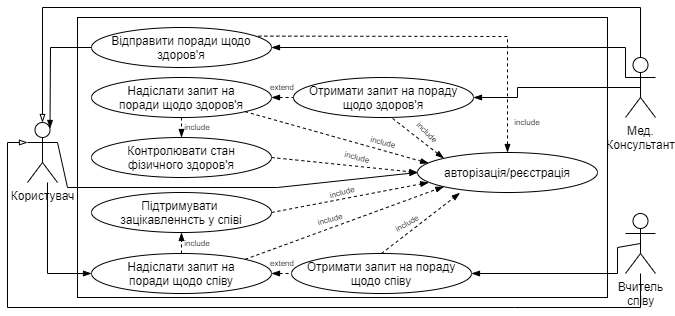

The diagram above was exported from draw.io. Its source (the exported page's mxGraphModel, read from the mxfile embedded in the PNG):
<mxGraphModel dx="1024" dy="592" grid="1" gridSize="10" guides="1" tooltips="1" connect="1" arrows="1" fold="1" page="1" pageScale="1" pageWidth="827" pageHeight="1169" math="0" shadow="0">
  <root>
    <mxCell id="WIyWlLk6GJQsqaUBKTNV-0" />
    <mxCell id="WIyWlLk6GJQsqaUBKTNV-1" parent="WIyWlLk6GJQsqaUBKTNV-0" />
    <mxCell id="383gzaSXwhzBvP8eZe2t-30" value="" style="rounded=0;whiteSpace=wrap;html=1;fillColor=none;fontSize=8;" parent="WIyWlLk6GJQsqaUBKTNV-1" vertex="1">
      <mxGeometry x="200" y="180" width="530" height="280" as="geometry" />
    </mxCell>
    <mxCell id="zkfFHV4jXpPFQw0GAbJ--26" value="" style="endArrow=blockThin;shadow=0;strokeWidth=1;rounded=0;endFill=1;elbow=vertical;entryX=1;entryY=0.5;entryDx=0;entryDy=0;exitX=0;exitY=0.3333333333333333;exitDx=0;exitDy=0;exitPerimeter=0;startArrow=none;startFill=0;" parent="WIyWlLk6GJQsqaUBKTNV-1" source="HAlKXmDzrB93N0-EfDcC-4" target="HAlKXmDzrB93N0-EfDcC-1" edge="1">
      <mxGeometry x="0.5" y="41" relative="1" as="geometry">
        <mxPoint x="160" y="310" as="sourcePoint" />
        <mxPoint x="160" y="380" as="targetPoint" />
        <mxPoint x="-40" y="32" as="offset" />
        <Array as="points">
          <mxPoint x="748" y="210" />
        </Array>
      </mxGeometry>
    </mxCell>
    <mxCell id="HAlKXmDzrB93N0-EfDcC-0" value="Користувач" style="shape=umlActor;verticalLabelPosition=bottom;verticalAlign=top;html=1;" parent="WIyWlLk6GJQsqaUBKTNV-1" vertex="1">
      <mxGeometry x="150" y="285" width="30" height="60" as="geometry" />
    </mxCell>
    <mxCell id="HAlKXmDzrB93N0-EfDcC-1" value="Відправити поради щодо здоров'я" style="ellipse;whiteSpace=wrap;html=1;" parent="WIyWlLk6GJQsqaUBKTNV-1" vertex="1">
      <mxGeometry x="214" y="190" width="180" height="40" as="geometry" />
    </mxCell>
    <mxCell id="HAlKXmDzrB93N0-EfDcC-3" value="Надіслати запит на&lt;br&gt;поради щодо співу" style="ellipse;whiteSpace=wrap;html=1;" parent="WIyWlLk6GJQsqaUBKTNV-1" vertex="1">
      <mxGeometry x="214" y="416" width="180" height="40" as="geometry" />
    </mxCell>
    <mxCell id="HAlKXmDzrB93N0-EfDcC-4" value="Мед.&lt;br&gt;Консультант" style="shape=umlActor;verticalLabelPosition=bottom;verticalAlign=top;html=1;" parent="WIyWlLk6GJQsqaUBKTNV-1" vertex="1">
      <mxGeometry x="748" y="220" width="30" height="60" as="geometry" />
    </mxCell>
    <mxCell id="HAlKXmDzrB93N0-EfDcC-6" value="Вчитель&lt;br&gt;співу" style="shape=umlActor;verticalLabelPosition=bottom;verticalAlign=top;html=1;" parent="WIyWlLk6GJQsqaUBKTNV-1" vertex="1">
      <mxGeometry x="748" y="376" width="30" height="60" as="geometry" />
    </mxCell>
    <mxCell id="383gzaSXwhzBvP8eZe2t-7" value="" style="endArrow=none;html=1;exitX=0.5;exitY=0;exitDx=0;exitDy=0;exitPerimeter=0;entryX=0.5;entryY=0;entryDx=0;entryDy=0;entryPerimeter=0;rounded=0;strokeWidth=1;jumpStyle=none;shadow=0;startArrow=blockThin;startFill=0;" parent="WIyWlLk6GJQsqaUBKTNV-1" source="HAlKXmDzrB93N0-EfDcC-0" target="HAlKXmDzrB93N0-EfDcC-4" edge="1">
      <mxGeometry width="50" height="50" relative="1" as="geometry">
        <mxPoint x="370" y="320" as="sourcePoint" />
        <mxPoint x="420" y="270" as="targetPoint" />
        <Array as="points">
          <mxPoint x="165" y="170" />
          <mxPoint x="763" y="170" />
        </Array>
      </mxGeometry>
    </mxCell>
    <mxCell id="383gzaSXwhzBvP8eZe2t-8" value="" style="endArrow=none;html=1;exitX=0;exitY=0.3333333333333333;exitDx=0;exitDy=0;exitPerimeter=0;rounded=0;strokeWidth=1;jumpStyle=none;shadow=0;startArrow=blockThin;startFill=0;" parent="WIyWlLk6GJQsqaUBKTNV-1" source="HAlKXmDzrB93N0-EfDcC-0" target="HAlKXmDzrB93N0-EfDcC-6" edge="1">
      <mxGeometry width="50" height="50" relative="1" as="geometry">
        <mxPoint x="134" y="660" as="sourcePoint" />
        <mxPoint x="665" y="470" as="targetPoint" />
        <Array as="points">
          <mxPoint x="130" y="305" />
          <mxPoint x="130" y="470" />
          <mxPoint x="637" y="470" />
          <mxPoint x="763" y="470" />
        </Array>
      </mxGeometry>
    </mxCell>
    <mxCell id="383gzaSXwhzBvP8eZe2t-10" value="" style="endArrow=blockThin;html=1;shadow=0;strokeWidth=1;exitX=0;exitY=0.5;exitDx=0;exitDy=0;entryX=0.75;entryY=0.1;entryDx=0;entryDy=0;entryPerimeter=0;rounded=0;endFill=1;" parent="WIyWlLk6GJQsqaUBKTNV-1" source="HAlKXmDzrB93N0-EfDcC-1" target="HAlKXmDzrB93N0-EfDcC-0" edge="1">
      <mxGeometry width="50" height="50" relative="1" as="geometry">
        <mxPoint x="370" y="400" as="sourcePoint" />
        <mxPoint x="420" y="350" as="targetPoint" />
        <Array as="points">
          <mxPoint x="173" y="210" />
        </Array>
      </mxGeometry>
    </mxCell>
    <mxCell id="383gzaSXwhzBvP8eZe2t-11" value="Підтримувати &lt;br&gt;зацікавленнсть у співі" style="ellipse;whiteSpace=wrap;html=1;" parent="WIyWlLk6GJQsqaUBKTNV-1" vertex="1">
      <mxGeometry x="214" y="355" width="180" height="40" as="geometry" />
    </mxCell>
    <mxCell id="HAlKXmDzrB93N0-EfDcC-8" value="Отримати запит на пораду щодо співу" style="ellipse;whiteSpace=wrap;html=1;" parent="WIyWlLk6GJQsqaUBKTNV-1" vertex="1">
      <mxGeometry x="414" y="416" width="180" height="40" as="geometry" />
    </mxCell>
    <mxCell id="383gzaSXwhzBvP8eZe2t-14" value="" style="endArrow=blockThin;shadow=0;strokeWidth=1;rounded=0;endFill=1;elbow=vertical;entryX=1;entryY=0.5;entryDx=0;entryDy=0;exitX=0.5;exitY=0.5;exitDx=0;exitDy=0;exitPerimeter=0;" parent="WIyWlLk6GJQsqaUBKTNV-1" source="HAlKXmDzrB93N0-EfDcC-6" target="HAlKXmDzrB93N0-EfDcC-8" edge="1">
      <mxGeometry x="0.5" y="41" relative="1" as="geometry">
        <mxPoint x="781" y="425" as="sourcePoint" />
        <mxPoint x="710" y="436" as="targetPoint" />
        <mxPoint x="-40" y="32" as="offset" />
        <Array as="points">
          <mxPoint x="740" y="410" />
          <mxPoint x="740" y="436" />
        </Array>
      </mxGeometry>
    </mxCell>
    <mxCell id="383gzaSXwhzBvP8eZe2t-15" value="" style="endArrow=none;dashed=1;html=1;shadow=0;strokeWidth=1;entryX=0;entryY=0.5;entryDx=0;entryDy=0;endFill=0;startArrow=blockThin;startFill=1;exitX=1;exitY=0.5;exitDx=0;exitDy=0;" parent="WIyWlLk6GJQsqaUBKTNV-1" source="HAlKXmDzrB93N0-EfDcC-3" target="HAlKXmDzrB93N0-EfDcC-8" edge="1">
      <mxGeometry width="50" height="50" relative="1" as="geometry">
        <mxPoint x="400" y="495" as="sourcePoint" />
        <mxPoint x="450" y="440" as="targetPoint" />
      </mxGeometry>
    </mxCell>
    <mxCell id="383gzaSXwhzBvP8eZe2t-16" value="extend" style="text;html=1;strokeColor=none;fillColor=none;align=center;verticalAlign=middle;whiteSpace=wrap;rounded=0;fontSize=8;" parent="WIyWlLk6GJQsqaUBKTNV-1" vertex="1">
      <mxGeometry x="385" y="416" width="40" height="20" as="geometry" />
    </mxCell>
    <mxCell id="383gzaSXwhzBvP8eZe2t-17" value="" style="endArrow=blockThin;html=1;shadow=0;strokeWidth=1;fontSize=8;entryX=0;entryY=0.5;entryDx=0;entryDy=0;rounded=0;endFill=1;" parent="WIyWlLk6GJQsqaUBKTNV-1" target="HAlKXmDzrB93N0-EfDcC-3" edge="1">
      <mxGeometry width="50" height="50" relative="1" as="geometry">
        <mxPoint x="170" y="345" as="sourcePoint" />
        <mxPoint x="420" y="340" as="targetPoint" />
        <Array as="points">
          <mxPoint x="170" y="436" />
        </Array>
      </mxGeometry>
    </mxCell>
    <mxCell id="383gzaSXwhzBvP8eZe2t-18" value="" style="endArrow=blockThin;dashed=1;html=1;shadow=0;strokeColor=#000000;strokeWidth=1;fontSize=8;exitX=0.5;exitY=0;exitDx=0;exitDy=0;entryX=0.5;entryY=1;entryDx=0;entryDy=0;startArrow=none;startFill=0;endFill=1;" parent="WIyWlLk6GJQsqaUBKTNV-1" source="HAlKXmDzrB93N0-EfDcC-3" target="383gzaSXwhzBvP8eZe2t-11" edge="1">
      <mxGeometry width="50" height="50" relative="1" as="geometry">
        <mxPoint x="370" y="390" as="sourcePoint" />
        <mxPoint x="420" y="340" as="targetPoint" />
      </mxGeometry>
    </mxCell>
    <mxCell id="383gzaSXwhzBvP8eZe2t-19" value="include" style="text;html=1;strokeColor=none;fillColor=none;align=center;verticalAlign=middle;whiteSpace=wrap;rounded=0;fontSize=8;rotation=0;" parent="WIyWlLk6GJQsqaUBKTNV-1" vertex="1">
      <mxGeometry x="300" y="396" width="40" height="20" as="geometry" />
    </mxCell>
    <mxCell id="383gzaSXwhzBvP8eZe2t-21" value="Отримати запит на пораду щодо здоров'я" style="ellipse;whiteSpace=wrap;html=1;" parent="WIyWlLk6GJQsqaUBKTNV-1" vertex="1">
      <mxGeometry x="416" y="240" width="180" height="40" as="geometry" />
    </mxCell>
    <mxCell id="383gzaSXwhzBvP8eZe2t-22" value="" style="endArrow=blockThin;html=1;shadow=0;strokeColor=#000000;strokeWidth=1;fontSize=8;exitX=0.5;exitY=0.5;exitDx=0;exitDy=0;exitPerimeter=0;entryX=1;entryY=0.5;entryDx=0;entryDy=0;endFill=1;rounded=0;" parent="WIyWlLk6GJQsqaUBKTNV-1" source="HAlKXmDzrB93N0-EfDcC-4" target="383gzaSXwhzBvP8eZe2t-21" edge="1">
      <mxGeometry width="50" height="50" relative="1" as="geometry">
        <mxPoint x="498" y="360" as="sourcePoint" />
        <mxPoint x="724" y="250" as="targetPoint" />
        <Array as="points">
          <mxPoint x="640" y="250" />
          <mxPoint x="640" y="260" />
        </Array>
      </mxGeometry>
    </mxCell>
    <mxCell id="383gzaSXwhzBvP8eZe2t-23" value="Надіслати запит на&lt;br&gt;поради щодо здоров'я" style="ellipse;whiteSpace=wrap;html=1;" parent="WIyWlLk6GJQsqaUBKTNV-1" vertex="1">
      <mxGeometry x="214" y="240" width="180" height="40" as="geometry" />
    </mxCell>
    <mxCell id="383gzaSXwhzBvP8eZe2t-24" value="Контролювати стан&lt;br&gt;фізичного здоров'я" style="ellipse;whiteSpace=wrap;html=1;" parent="WIyWlLk6GJQsqaUBKTNV-1" vertex="1">
      <mxGeometry x="214" y="300" width="180" height="40" as="geometry" />
    </mxCell>
    <mxCell id="383gzaSXwhzBvP8eZe2t-26" value="extend" style="text;html=1;strokeColor=none;fillColor=none;align=center;verticalAlign=middle;whiteSpace=wrap;rounded=0;fontSize=8;" parent="WIyWlLk6GJQsqaUBKTNV-1" vertex="1">
      <mxGeometry x="385" y="240" width="40" height="20" as="geometry" />
    </mxCell>
    <mxCell id="383gzaSXwhzBvP8eZe2t-27" value="" style="endArrow=none;dashed=1;html=1;shadow=0;strokeWidth=1;entryX=0;entryY=0.5;entryDx=0;entryDy=0;endFill=0;startArrow=blockThin;startFill=1;exitX=1;exitY=0.5;exitDx=0;exitDy=0;" parent="WIyWlLk6GJQsqaUBKTNV-1" source="383gzaSXwhzBvP8eZe2t-23" target="383gzaSXwhzBvP8eZe2t-21" edge="1">
      <mxGeometry width="50" height="50" relative="1" as="geometry">
        <mxPoint x="392" y="209" as="sourcePoint" />
        <mxPoint x="414" y="209.31" as="targetPoint" />
      </mxGeometry>
    </mxCell>
    <mxCell id="383gzaSXwhzBvP8eZe2t-28" value="include" style="text;html=1;strokeColor=none;fillColor=none;align=center;verticalAlign=middle;whiteSpace=wrap;rounded=0;fontSize=8;rotation=0;" parent="WIyWlLk6GJQsqaUBKTNV-1" vertex="1">
      <mxGeometry x="300" y="280" width="40" height="20" as="geometry" />
    </mxCell>
    <mxCell id="383gzaSXwhzBvP8eZe2t-29" value="" style="endArrow=blockThin;dashed=1;html=1;shadow=0;strokeColor=#000000;strokeWidth=1;fontSize=8;rounded=0;endFill=1;entryX=0.5;entryY=0;entryDx=0;entryDy=0;exitX=0.5;exitY=1;exitDx=0;exitDy=0;" parent="WIyWlLk6GJQsqaUBKTNV-1" source="383gzaSXwhzBvP8eZe2t-23" target="383gzaSXwhzBvP8eZe2t-24" edge="1">
      <mxGeometry width="50" height="50" relative="1" as="geometry">
        <mxPoint x="370" y="350" as="sourcePoint" />
        <mxPoint x="420" y="300" as="targetPoint" />
      </mxGeometry>
    </mxCell>
    <mxCell id="FiHE433wJ5D-wxK2bPif-0" value="авторізація/реєстрація" style="ellipse;whiteSpace=wrap;html=1;" parent="WIyWlLk6GJQsqaUBKTNV-1" vertex="1">
      <mxGeometry x="540" y="315" width="180" height="40" as="geometry" />
    </mxCell>
    <mxCell id="FiHE433wJ5D-wxK2bPif-2" value="" style="endArrow=blockThin;dashed=1;html=1;entryX=0;entryY=0.5;entryDx=0;entryDy=0;exitX=1;exitY=0.5;exitDx=0;exitDy=0;startArrow=none;startFill=0;endFill=1;" parent="WIyWlLk6GJQsqaUBKTNV-1" source="383gzaSXwhzBvP8eZe2t-24" target="FiHE433wJ5D-wxK2bPif-0" edge="1">
      <mxGeometry width="50" height="50" relative="1" as="geometry">
        <mxPoint x="390" y="340" as="sourcePoint" />
        <mxPoint x="440" y="290" as="targetPoint" />
      </mxGeometry>
    </mxCell>
    <mxCell id="FiHE433wJ5D-wxK2bPif-3" value="" style="endArrow=blockThin;dashed=1;html=1;entryX=0.062;entryY=0.27;entryDx=0;entryDy=0;exitX=1;exitY=1;exitDx=0;exitDy=0;startArrow=none;startFill=0;endFill=1;entryPerimeter=0;" parent="WIyWlLk6GJQsqaUBKTNV-1" source="383gzaSXwhzBvP8eZe2t-23" target="FiHE433wJ5D-wxK2bPif-0" edge="1">
      <mxGeometry width="50" height="50" relative="1" as="geometry">
        <mxPoint x="404" y="330" as="sourcePoint" />
        <mxPoint x="550" y="345" as="targetPoint" />
      </mxGeometry>
    </mxCell>
    <mxCell id="FiHE433wJ5D-wxK2bPif-4" value="" style="endArrow=blockThin;dashed=1;html=1;entryX=0;entryY=0;entryDx=0;entryDy=0;exitX=0.551;exitY=1.025;exitDx=0;exitDy=0;startArrow=none;startFill=0;endFill=1;exitPerimeter=0;" parent="WIyWlLk6GJQsqaUBKTNV-1" source="383gzaSXwhzBvP8eZe2t-21" target="FiHE433wJ5D-wxK2bPif-0" edge="1">
      <mxGeometry width="50" height="50" relative="1" as="geometry">
        <mxPoint x="377.63961030678934" y="284.14213562373095" as="sourcePoint" />
        <mxPoint x="561.1600000000001" y="335.79999999999995" as="targetPoint" />
      </mxGeometry>
    </mxCell>
    <mxCell id="FiHE433wJ5D-wxK2bPif-5" value="" style="endArrow=blockThin;dashed=1;html=1;entryX=0.062;entryY=0.75;entryDx=0;entryDy=0;exitX=1;exitY=0.5;exitDx=0;exitDy=0;startArrow=none;startFill=0;endFill=1;entryPerimeter=0;" parent="WIyWlLk6GJQsqaUBKTNV-1" source="383gzaSXwhzBvP8eZe2t-11" target="FiHE433wJ5D-wxK2bPif-0" edge="1">
      <mxGeometry width="50" height="50" relative="1" as="geometry">
        <mxPoint x="525.1800000000001" y="291" as="sourcePoint" />
        <mxPoint x="576.3603896932107" y="330.85786437626905" as="targetPoint" />
      </mxGeometry>
    </mxCell>
    <mxCell id="FiHE433wJ5D-wxK2bPif-6" value="" style="endArrow=blockThin;dashed=1;html=1;entryX=0;entryY=1;entryDx=0;entryDy=0;exitX=1;exitY=0;exitDx=0;exitDy=0;startArrow=none;startFill=0;endFill=1;" parent="WIyWlLk6GJQsqaUBKTNV-1" source="HAlKXmDzrB93N0-EfDcC-3" target="FiHE433wJ5D-wxK2bPif-0" edge="1">
      <mxGeometry width="50" height="50" relative="1" as="geometry">
        <mxPoint x="404" y="385" as="sourcePoint" />
        <mxPoint x="561.1600000000001" y="355" as="targetPoint" />
      </mxGeometry>
    </mxCell>
    <mxCell id="FiHE433wJ5D-wxK2bPif-7" value="" style="endArrow=blockThin;dashed=1;html=1;entryX=0.236;entryY=1.01;entryDx=0;entryDy=0;exitX=0.5;exitY=0;exitDx=0;exitDy=0;startArrow=none;startFill=0;endFill=1;entryPerimeter=0;" parent="WIyWlLk6GJQsqaUBKTNV-1" source="HAlKXmDzrB93N0-EfDcC-8" target="FiHE433wJ5D-wxK2bPif-0" edge="1">
      <mxGeometry width="50" height="50" relative="1" as="geometry">
        <mxPoint x="377.63961030678934" y="431.85786437626905" as="sourcePoint" />
        <mxPoint x="576.3603896932107" y="359.14213562373106" as="targetPoint" />
      </mxGeometry>
    </mxCell>
    <mxCell id="FiHE433wJ5D-wxK2bPif-8" value="" style="endArrow=blockThin;dashed=1;html=1;entryX=0.5;entryY=0;entryDx=0;entryDy=0;exitX=0.927;exitY=0.215;exitDx=0;exitDy=0;startArrow=none;startFill=0;endFill=1;exitPerimeter=0;rounded=0;" parent="WIyWlLk6GJQsqaUBKTNV-1" source="HAlKXmDzrB93N0-EfDcC-1" target="FiHE433wJ5D-wxK2bPif-0" edge="1">
      <mxGeometry width="50" height="50" relative="1" as="geometry">
        <mxPoint x="514" y="426" as="sourcePoint" />
        <mxPoint x="592.48" y="365.4" as="targetPoint" />
        <Array as="points">
          <mxPoint x="630" y="199" />
        </Array>
      </mxGeometry>
    </mxCell>
    <mxCell id="FiHE433wJ5D-wxK2bPif-9" value="include" style="text;html=1;strokeColor=none;fillColor=none;align=center;verticalAlign=middle;whiteSpace=wrap;rounded=0;fontSize=8;rotation=-15;" parent="WIyWlLk6GJQsqaUBKTNV-1" vertex="1">
      <mxGeometry x="433" y="372" width="40" height="20" as="geometry" />
    </mxCell>
    <mxCell id="FiHE433wJ5D-wxK2bPif-11" value="include" style="text;html=1;strokeColor=none;fillColor=none;align=center;verticalAlign=middle;whiteSpace=wrap;rounded=0;fontSize=8;rotation=-30;" parent="WIyWlLk6GJQsqaUBKTNV-1" vertex="1">
      <mxGeometry x="510" y="376" width="40" height="20" as="geometry" />
    </mxCell>
    <mxCell id="FiHE433wJ5D-wxK2bPif-12" value="include" style="text;html=1;strokeColor=none;fillColor=none;align=center;verticalAlign=middle;whiteSpace=wrap;rounded=0;fontSize=8;rotation=-15;" parent="WIyWlLk6GJQsqaUBKTNV-1" vertex="1">
      <mxGeometry x="445" y="345" width="40" height="20" as="geometry" />
    </mxCell>
    <mxCell id="FiHE433wJ5D-wxK2bPif-13" value="include" style="text;html=1;strokeColor=none;fillColor=none;align=center;verticalAlign=middle;whiteSpace=wrap;rounded=0;fontSize=8;rotation=15;" parent="WIyWlLk6GJQsqaUBKTNV-1" vertex="1">
      <mxGeometry x="460" y="310" width="40" height="20" as="geometry" />
    </mxCell>
    <mxCell id="FiHE433wJ5D-wxK2bPif-14" value="include" style="text;html=1;strokeColor=none;fillColor=none;align=center;verticalAlign=middle;whiteSpace=wrap;rounded=0;fontSize=8;rotation=15;" parent="WIyWlLk6GJQsqaUBKTNV-1" vertex="1">
      <mxGeometry x="486" y="295" width="40" height="20" as="geometry" />
    </mxCell>
    <mxCell id="FiHE433wJ5D-wxK2bPif-15" value="include" style="text;html=1;strokeColor=none;fillColor=none;align=center;verticalAlign=middle;whiteSpace=wrap;rounded=0;fontSize=8;rotation=45;" parent="WIyWlLk6GJQsqaUBKTNV-1" vertex="1">
      <mxGeometry x="530" y="285" width="40" height="20" as="geometry" />
    </mxCell>
    <mxCell id="FiHE433wJ5D-wxK2bPif-17" value="include" style="text;html=1;strokeColor=none;fillColor=none;align=center;verticalAlign=middle;whiteSpace=wrap;rounded=0;fontSize=8;rotation=0;" parent="WIyWlLk6GJQsqaUBKTNV-1" vertex="1">
      <mxGeometry x="630" y="275" width="40" height="20" as="geometry" />
    </mxCell>
    <mxCell id="_sDCCWD2TFywbifMWaRA-0" value="" style="endArrow=none;html=1;startArrow=classicThin;startFill=1;exitX=0;exitY=0.5;exitDx=0;exitDy=0;entryX=1;entryY=0.3333333333333333;entryDx=0;entryDy=0;entryPerimeter=0;rounded=0;" edge="1" parent="WIyWlLk6GJQsqaUBKTNV-1" source="FiHE433wJ5D-wxK2bPif-0" target="HAlKXmDzrB93N0-EfDcC-0">
      <mxGeometry width="50" height="50" relative="1" as="geometry">
        <mxPoint x="390" y="330" as="sourcePoint" />
        <mxPoint x="440" y="280" as="targetPoint" />
        <Array as="points">
          <mxPoint x="400" y="350" />
          <mxPoint x="190" y="350" />
        </Array>
      </mxGeometry>
    </mxCell>
  </root>
</mxGraphModel>